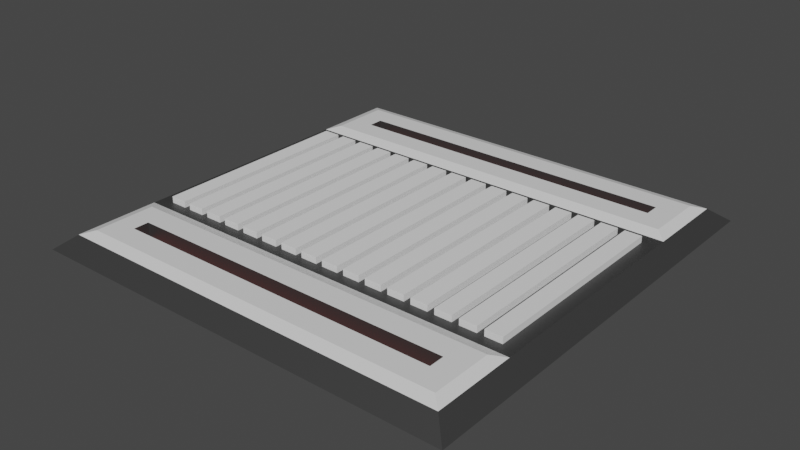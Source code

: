 # Source: Floortile5.blend  (saved by Blender 2.90.8; exported with 4.5.12 LTS)
import bpy
from mathutils import Matrix  # noqa: F401  (used for matrix-valued properties, if any)

bpy.ops.wm.read_factory_settings(use_empty=True)
scene = bpy.context.scene
scene.name = 'Scene'

# ---- collections
col_collection = bpy.data.collections.new('Collection'); scene.collection.children.link(col_collection)

# ---- materials (node trees are filled in below, after node groups)
mat_black = bpy.data.materials.new('Black')
mat_black.use_transparent_shadow = False
mat_white = bpy.data.materials.new('White')
mat_white.use_transparent_shadow = False
mat_glowing = bpy.data.materials.new('Glowing')
mat_glowing.use_transparent_shadow = False

# ---- material node trees
mat_black.use_nodes = True; mat_black.node_tree.nodes.clear()
_N = mat_black.node_tree.nodes; _L = mat_black.node_tree.links
n0 = _N.new('ShaderNodeBsdfPrincipled'); n0.name = 'Principled BSDF'; n0.location = (10, 300)
n0.distribution = 'GGX'
n0.subsurface_method = 'BURLEY'
n0.inputs[0].default_value = (0.07411, 0.07411, 0.07411, 1.0)
n0.inputs[1].default_value = 0.5541
n0.inputs[3].default_value = 1.45
n0.inputs[13].default_value = 0.5637
n0.inputs[27].default_value = (0.0, 0.0, 0.0, 1.0)
n0.inputs[28].default_value = 1.0
n1 = _N.new('ShaderNodeOutputMaterial'); n1.name = 'Material Output'; n1.location = (300, 300)
_L.new(n0.outputs[0], n1.inputs[0])
n1.is_active_output = True
mat_white.use_nodes = True; mat_white.node_tree.nodes.clear()
_N = mat_white.node_tree.nodes; _L = mat_white.node_tree.links
n0 = _N.new('ShaderNodeBsdfPrincipled'); n0.name = 'Principled BSDF'; n0.location = (10, 300)
n0.distribution = 'GGX'
n0.subsurface_method = 'BURLEY'
n0.inputs[3].default_value = 1.45
n0.inputs[27].default_value = (0.0, 0.0, 0.0, 1.0)
n0.inputs[28].default_value = 1.0
n1 = _N.new('ShaderNodeOutputMaterial'); n1.name = 'Material Output'; n1.location = (300, 300)
_L.new(n0.outputs[0], n1.inputs[0])
n1.is_active_output = True
mat_glowing.use_nodes = True; mat_glowing.node_tree.nodes.clear()
_N = mat_glowing.node_tree.nodes; _L = mat_glowing.node_tree.links
n0 = _N.new('ShaderNodeBsdfPrincipled'); n0.name = 'Principled BSDF'; n0.location = (10, 300)
n0.distribution = 'GGX'
n0.subsurface_method = 'BURLEY'
n0.inputs[0].default_value = (0.8, 0.001268, 0.0, 1.0)
n0.inputs[3].default_value = 1.45
n0.inputs[27].default_value = (0.2679, 0.004415, 0.0, 1.0)
n0.inputs[28].default_value = 1.0
n1 = _N.new('ShaderNodeOutputMaterial'); n1.name = 'Material Output'; n1.location = (300, 300)
_L.new(n0.outputs[0], n1.inputs[0])
n1.is_active_output = True

# ---- world
world_world = bpy.data.worlds.new('World'); scene.world = world_world
world_world.use_nodes = True; world_world.node_tree.nodes.clear()
_N = world_world.node_tree.nodes; _L = world_world.node_tree.links
n0 = _N.new('ShaderNodeOutputWorld'); n0.name = 'World Output'; n0.location = (300, 300)
n1 = _N.new('ShaderNodeBackground'); n1.name = 'Background'; n1.location = (10, 300)
n1.inputs[0].default_value = (0.05088, 0.05088, 0.05088, 1.0)
_L.new(n1.outputs[0], n0.inputs[0])
n0.is_active_output = True
world_world.color = (0.05088, 0.05088, 0.05088)
world_world.use_sun_shadow = False
world_world.sun_shadow_jitter_overblur = 0.0

# ---- meshes
me_plane = bpy.data.meshes.new('Plane')
me_plane.from_pydata([(-1.5, -1.5, 0.0), (1.5, -1.5, 0.0), (-1.5, 1.5, 0.0), (1.5, 1.5, 0.0), (-1.145, 1.145, 0.1193), (1.145, -1.145, 0.1193), (-1.145, -1.145, 0.1193), (1.145, 1.145, 0.1193), (1.145, -1.038, 0.1193), (1.145, 1.038, 0.1193), (-1.145, -1.038, 0.1193), (-1.145, 1.038, 0.1193), (-1.5, 0.8713, 0.0), (-1.5, -0.8713, 0.0), (1.5, -0.8713, 0.0), (1.5, 0.8713, 0.0), (-1.381, 1.381, 0.09394), (1.381, 1.381, 0.09394), (1.381, 0.8023, 0.09394), (-1.381, -1.381, 0.09394), (1.381, -1.381, 0.09394), (-1.381, 0.8023, 0.09394), (1.381, -0.8023, 0.09394), (-1.381, -0.8023, 0.09394), (-1.302, 1.302, 0.1193), (1.302, 1.302, 0.1193), (1.302, 0.8818, 0.1193), (-1.302, -1.302, 0.1193), (1.302, -1.302, 0.1193), (-1.302, 0.8818, 0.1193), (1.302, -0.8818, 0.1193), (-1.302, -0.8818, 0.1193), (-1.145, 1.145, 0.01176), (1.145, 1.145, 0.01176), (1.145, 1.038, 0.01176), (-1.145, -1.145, 0.01176), (1.145, -1.145, 0.01176), (-1.145, 1.038, 0.01176), (1.145, -1.038, 0.01176), (-1.145, -1.038, 0.01176)], [], [(17, 3, 2, 16), (22, 20, 1, 14), (20, 19, 0, 1), (7, 4, 32, 33), (13, 14, 1, 0), (21, 16, 2, 12), (19, 23, 13, 0), (23, 21, 12, 13), (2, 3, 15, 12), (12, 15, 14, 13), (6, 5, 36, 35), (18, 21, 23, 22), (17, 18, 15, 3), (18, 22, 14, 15), (24, 25, 17, 16), (25, 26, 18, 17), (28, 27, 19, 20), (29, 24, 16, 21), (30, 28, 20, 22), (27, 31, 23, 19), (26, 29, 21, 18), (31, 30, 22, 23), (4, 7, 25, 24), (7, 9, 26, 25), (5, 6, 27, 28), (11, 4, 24, 29), (8, 5, 28, 30), (6, 10, 31, 27), (9, 11, 29, 26), (10, 8, 30, 31), (38, 39, 35, 36), (33, 32, 37, 34), (8, 10, 39, 38), (10, 6, 35, 39), (4, 11, 37, 32), (9, 7, 33, 34), (11, 9, 34, 37), (5, 8, 38, 36)])
me_plane.polygons.foreach_set('material_index', [0, 0, 0, 0, 0, 0, 0, 0, 0, 0, 0, 0, 0, 0, 1, 1, 1, 1, 1, 1, 1, 1, 1, 1, 1, 1, 1, 1, 1, 1, 2, 2, 0, 0, 0, 0, 0, 0])
_uv = me_plane.uv_layers.new(name='UVMap')
_uv.uv.foreach_set('vector', [0.0, 0.0, 0.0, 0.0, 0.0, 0.0, 0.0, 0.0, 0.0, 0.0, 0.0, 0.0, 0.0, 0.0, 0.0, 0.0, 0.0, 0.0, 0.0, 0.0, 0.0, 0.0, 0.0, 0.0, 0.0, 0.0, 0.0, 0.0, 0.0, 0.0, 0.0, 0.0, 0.0, 0.0, 0.0, 0.0, 0.0, 0.0, 0.0, 0.0, 0.0, 0.0, 0.0, 0.0, 0.0, 0.0, 0.0, 0.0, 0.0, 0.0, 0.0, 0.0, 0.0, 0.0, 0.0, 0.0, 0.0, 0.0, 0.0, 0.0, 0.0, 0.0, 0.0, 0.0, 0.0, 0.0, 0.0, 0.0, 0.0, 0.0, 0.0, 0.0, 0.0, 0.0, 0.0, 0.0, 0.0, 0.0, 0.0, 0.0, 0.0, 0.0, 0.0, 0.0, 0.0, 0.0, 0.0, 0.0, 0.0, 0.0, 0.0, 0.0, 0.0, 0.0, 0.0, 0.0, 0.0, 0.0, 0.0, 0.0, 0.0, 0.0, 0.0, 0.0, 0.0, 0.0, 0.0, 0.0, 0.0, 0.0, 0.0, 0.0, 0.0, 0.0, 0.0, 0.0, 0.0, 0.0, 0.0, 0.0, 0.0, 0.0, 0.0, 0.0, 0.0, 0.0, 0.0, 0.0, 0.0, 0.0, 0.0, 0.0, 0.0, 0.0, 0.0, 0.0, 0.0, 0.0, 0.0, 0.0, 0.0, 0.0, 0.0, 0.0, 0.0, 0.0, 0.0, 0.0, 0.0, 0.0, 0.0, 0.0, 0.0, 0.0, 0.0, 0.0, 0.0, 0.0, 0.0, 0.0, 0.0, 0.0, 0.0, 0.0, 0.0, 0.0, 0.0, 0.0, 0.0, 0.0, 0.0, 0.0, 0.0, 0.0, 0.0, 0.0, 0.0, 0.0, 0.0, 0.0, 0.0, 0.0, 0.0, 0.0, 0.0, 0.0, 0.0, 0.0, 0.0, 0.0, 0.0, 0.0, 0.0, 0.0, 0.0, 0.0, 0.0, 0.0, 0.0, 0.0, 0.0, 0.0, 0.0, 0.0, 0.0, 0.0, 0.0, 0.0, 0.0, 0.0, 0.0, 0.0, 0.0, 0.0, 0.0, 0.0, 0.0, 0.0, 0.0, 0.0, 0.0, 0.0, 0.0, 0.0, 0.0, 0.0, 0.0, 0.0, 0.0, 0.0, 0.0, 0.0, 0.0, 0.0, 0.0, 0.0, 0.0, 0.0, 0.0, 0.0, 0.0, 0.0, 0.0, 0.0, 0.0, 0.0, 0.0, 0.0, 0.0, 0.0, 0.0, 0.0, 0.0, 0.0, 0.0, 0.0, 0.0, 0.0, 0.0, 0.0, 0.0, 0.0, 0.0, 0.0, 0.0, 0.0, 0.0, 0.0, 0.0, 0.0, 0.0, 0.0, 0.0, 0.0, 0.0, 0.0, 0.0, 0.0, 0.0, 0.0, 0.0, 0.0, 0.0, 0.0, 0.0, 0.0, 0.0, 0.0, 0.0, 0.0, 0.0, 0.0, 0.0, 0.0, 0.0, 0.0, 0.0, 0.0, 0.0, 0.0, 0.0, 0.0, 0.0, 0.0])
me_plane.materials.append(mat_black)
me_plane.materials.append(mat_white)
me_plane.materials.append(mat_glowing)
me_plane.use_remesh_fix_poles = True
me_plane.use_remesh_preserve_attributes = False
me_plane.use_mirror_vertex_groups = False
me_plane.update()
me_plane_001 = bpy.data.meshes.new('Plane.001')
me_plane_001.from_pydata([(-0.05845, -0.1051, 0.3471), (-0.05845, -0.1051, 0.464), (-0.05845, 1.329, 0.3471), (-0.05845, 1.329, 0.464), (0.05845, -0.1051, 0.3471), (0.05845, -0.1051, 0.464), (0.05845, 1.329, 0.3471), (0.05845, 1.329, 0.464)], [], [(0, 1, 3, 2), (2, 3, 7, 6), (6, 7, 5, 4), (4, 5, 1, 0), (2, 6, 4, 0), (7, 3, 1, 5)])
_uv = me_plane_001.uv_layers.new(name='UVMap')
_uv.uv.foreach_set('vector', [0.375, 0.0, 0.625, 0.0, 0.625, 0.25, 0.375, 0.25, 0.375, 0.25, 0.625, 0.25, 0.625, 0.5, 0.375, 0.5, 0.375, 0.5, 0.625, 0.5, 0.625, 0.75, 0.375, 0.75, 0.375, 0.75, 0.625, 0.75, 0.625, 1.0, 0.375, 1.0, 0.125, 0.5, 0.375, 0.5, 0.375, 0.75, 0.125, 0.75, 0.625, 0.5, 0.875, 0.5, 0.875, 0.75, 0.625, 0.75])
me_plane_001.use_remesh_fix_poles = True
me_plane_001.use_remesh_preserve_attributes = False
me_plane_001.use_mirror_vertex_groups = False
me_plane_001.update()

# ---- objects
ob_plane = bpy.data.objects.new('Plane', me_plane)
ob_plane_001 = bpy.data.objects.new('Plane.001', me_plane_001)

# ---- transforms, parenting, visibility, modifiers, constraints
ob_plane.location = (0.0, 0.0, 0.0)
ob_plane.lineart.crease_threshold = 0.0
_m = ob_plane.modifiers.new('Boolean', 'BOOLEAN')
_m.object = ob_plane_001
_m.solver = 'FAST'
ob_plane_001.location = (-1.228, -0.6204, -0.3262)
ob_plane_001.hide_viewport = True
ob_plane_001.lineart.crease_threshold = 0.0
_m = ob_plane_001.modifiers.new('Bevel', 'BEVEL')
_m.width = 0.02
_m.width_pct = 0.02
_m.limit_method = 'WEIGHT'
_m = ob_plane_001.modifiers.new('Array.001', 'ARRAY')
_m.count = 16
_m.constant_offset_displace = (0.0, 0.0, 0.0)
_m.relative_offset_displace = (1.4, 0.0, 0.0)

# ---- collection membership
col_collection.objects.link(ob_plane)
col_collection.objects.link(ob_plane_001)

# ---- scene / render settings (as saved in the file)
scene.frame_start = 1; scene.frame_end = 250; scene.frame_set(1)
scene.render.engine = 'BLENDER_EEVEE_NEXT'
scene.cycles.use_denoising = False
scene.cycles.samples = 128
scene.cycles.sampling_pattern = 'TABULATED_SOBOL'
scene.cycles.use_adaptive_sampling = False
scene.cycles.use_light_tree = False
scene.view_settings.view_transform = 'Filmic'
bpy.context.view_layer.update()

# ---- added for rendering (the .blend has no active camera and no usable light): camera, sun
cam_auto = bpy.data.cameras.new('AutoCamera')
cam_auto.lens = 50.0
cam_auto.sensor_width = 36.0
cam_auto.clip_end = 1000.0
ob_auto_camera = bpy.data.objects.new('AutoCamera', cam_auto)
scene.collection.objects.link(ob_auto_camera)
ob_auto_camera.location = (3.92747, -4.71296, 3.21087)
ob_auto_camera.rotation_euler = (1.09748, -7.21219e-08, 0.694738)
scene.camera = ob_auto_camera
light_auto_sun = bpy.data.lights.new('AutoSun', 'SUN')
light_auto_sun.energy = 3.0
light_auto_sun.angle = 0.0523599
ob_auto_sun = bpy.data.objects.new('AutoSun', light_auto_sun)
scene.collection.objects.link(ob_auto_sun)
ob_auto_sun.rotation_euler = (0.872665, 0.174533, 0.523599)
bpy.context.view_layer.update()
